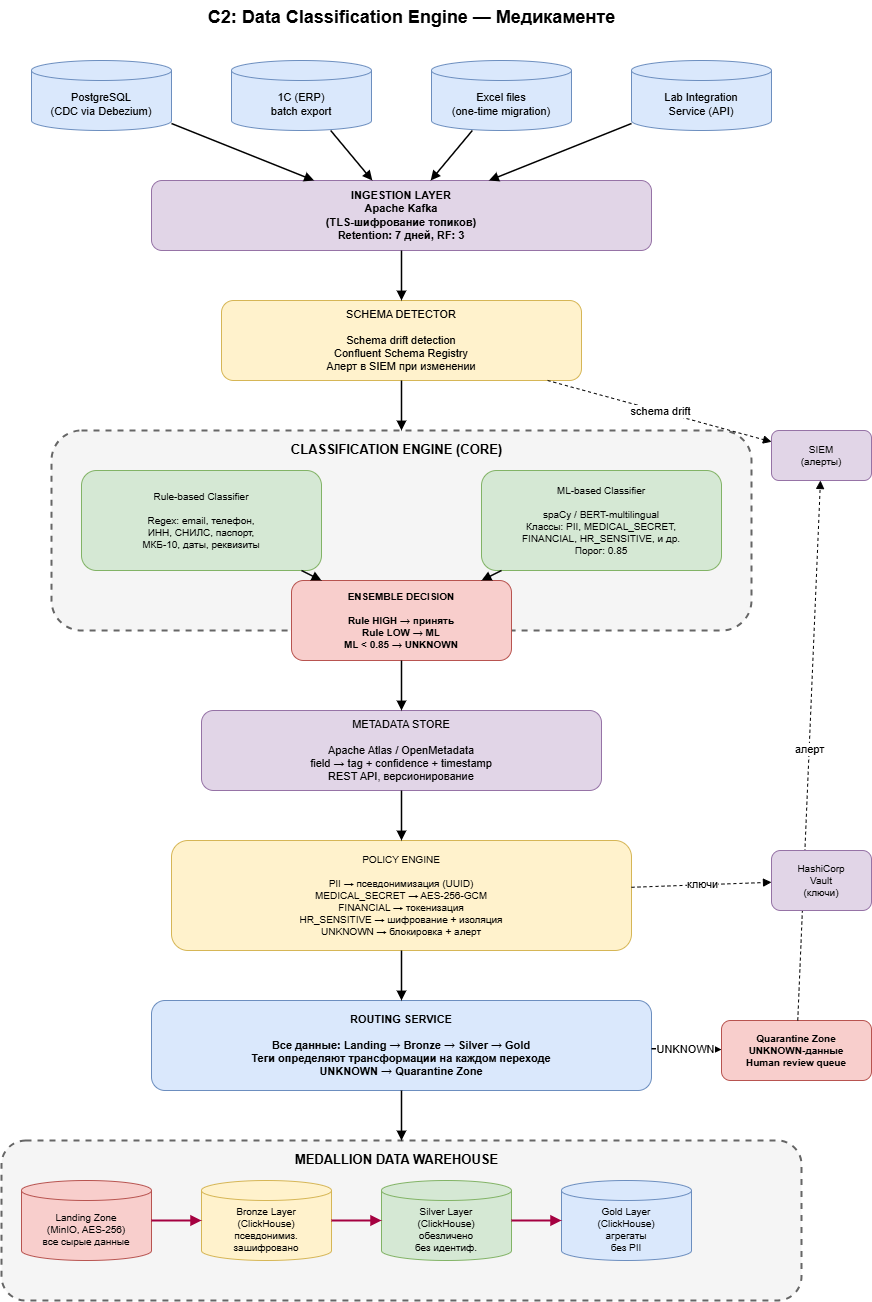

The diagram above was exported from draw.io. Its source (the exported page's mxGraphModel, read from the mxfile embedded in the PNG):
<mxGraphModel dx="2874" dy="1943" grid="1" gridSize="10" guides="1" tooltips="1" connect="1" arrows="1" fold="1" page="1" pageScale="1" pageWidth="1400" pageHeight="900" math="0" shadow="0">
  <root>
    <mxCell id="0" />
    <mxCell id="1" parent="0" />
    <mxCell id="uuoJocI1nCSX7utu8z_S-1" parent="1" style="text;html=1;align=center;fontSize=18;fontStyle=1;" value="C2: Data Classification Engine — Медикаменте" vertex="1">
      <mxGeometry height="40" width="500" x="1030" y="120" as="geometry" />
    </mxCell>
    <mxCell id="uuoJocI1nCSX7utu8z_S-2" parent="1" style="shape=cylinder3;whiteSpace=wrap;html=1;boundedLbl=1;backgroundOutline=1;size=10;fillColor=#dae8fc;strokeColor=#6c8ebf;fontSize=11;" value="PostgreSQL&#10;(CDC via Debezium)" vertex="1">
      <mxGeometry height="70" width="140" x="900" y="180" as="geometry" />
    </mxCell>
    <mxCell id="uuoJocI1nCSX7utu8z_S-3" parent="1" style="shape=cylinder3;whiteSpace=wrap;html=1;boundedLbl=1;backgroundOutline=1;size=10;fillColor=#dae8fc;strokeColor=#6c8ebf;fontSize=11;" value="1С (ERP)&#10;batch export" vertex="1">
      <mxGeometry height="70" width="140" x="1100" y="180" as="geometry" />
    </mxCell>
    <mxCell id="uuoJocI1nCSX7utu8z_S-4" parent="1" style="shape=cylinder3;whiteSpace=wrap;html=1;boundedLbl=1;backgroundOutline=1;size=10;fillColor=#dae8fc;strokeColor=#6c8ebf;fontSize=11;" value="Excel files&#10;(one-time migration)" vertex="1">
      <mxGeometry height="70" width="140" x="1300" y="180" as="geometry" />
    </mxCell>
    <mxCell id="uuoJocI1nCSX7utu8z_S-5" parent="1" style="shape=cylinder3;whiteSpace=wrap;html=1;boundedLbl=1;backgroundOutline=1;size=10;fillColor=#dae8fc;strokeColor=#6c8ebf;fontSize=11;" value="Lab Integration&#10;Service (API)" vertex="1">
      <mxGeometry height="70" width="140" x="1500" y="180" as="geometry" />
    </mxCell>
    <mxCell id="uuoJocI1nCSX7utu8z_S-6" parent="1" style="rounded=1;whiteSpace=wrap;html=1;fillColor=#e1d5e7;strokeColor=#9673a6;fontSize=11;fontStyle=1;verticalAlign=middle;" value="INGESTION LAYER&#10;Apache Kafka&#10;(TLS-шифрование топиков)&#10;Retention: 7 дней, RF: 3" vertex="1">
      <mxGeometry height="70" width="500" x="1020" y="300" as="geometry" />
    </mxCell>
    <mxCell id="uuoJocI1nCSX7utu8z_S-7" edge="1" parent="1" source="uuoJocI1nCSX7utu8z_S-2" style="endArrow=block;html=1;strokeWidth=1.5;" target="uuoJocI1nCSX7utu8z_S-6" value="">
      <mxGeometry relative="1" as="geometry" />
    </mxCell>
    <mxCell id="uuoJocI1nCSX7utu8z_S-8" edge="1" parent="1" source="uuoJocI1nCSX7utu8z_S-3" style="endArrow=block;html=1;strokeWidth=1.5;" target="uuoJocI1nCSX7utu8z_S-6" value="">
      <mxGeometry relative="1" as="geometry" />
    </mxCell>
    <mxCell id="uuoJocI1nCSX7utu8z_S-9" edge="1" parent="1" source="uuoJocI1nCSX7utu8z_S-4" style="endArrow=block;html=1;strokeWidth=1.5;" target="uuoJocI1nCSX7utu8z_S-6" value="">
      <mxGeometry relative="1" as="geometry" />
    </mxCell>
    <mxCell id="uuoJocI1nCSX7utu8z_S-10" edge="1" parent="1" source="uuoJocI1nCSX7utu8z_S-5" style="endArrow=block;html=1;strokeWidth=1.5;" target="uuoJocI1nCSX7utu8z_S-6" value="">
      <mxGeometry relative="1" as="geometry" />
    </mxCell>
    <mxCell id="uuoJocI1nCSX7utu8z_S-11" parent="1" style="rounded=1;whiteSpace=wrap;html=1;fillColor=#fff2cc;strokeColor=#d6b656;fontSize=11;fontStyle=0;verticalAlign=middle;" value="SCHEMA DETECTOR&#10;&#10;Schema drift detection&#10;Confluent Schema Registry&#10;Алерт в SIEM при изменении" vertex="1">
      <mxGeometry height="80" width="360" x="1090" y="420" as="geometry" />
    </mxCell>
    <mxCell id="uuoJocI1nCSX7utu8z_S-12" edge="1" parent="1" source="uuoJocI1nCSX7utu8z_S-6" style="endArrow=block;html=1;strokeWidth=1.5;" target="uuoJocI1nCSX7utu8z_S-11" value="">
      <mxGeometry relative="1" as="geometry" />
    </mxCell>
    <mxCell id="uuoJocI1nCSX7utu8z_S-13" parent="1" style="rounded=1;whiteSpace=wrap;html=1;fillColor=#f5f5f5;strokeColor=#666666;strokeWidth=2;dashed=1;" value="" vertex="1">
      <mxGeometry height="200" width="700" x="920" y="550" as="geometry" />
    </mxCell>
    <mxCell id="uuoJocI1nCSX7utu8z_S-14" parent="1" style="text;html=1;align=center;fontSize=13;fontStyle=1;" value="CLASSIFICATION ENGINE (CORE)" vertex="1">
      <mxGeometry height="25" width="350" x="1090" y="555" as="geometry" />
    </mxCell>
    <mxCell id="uuoJocI1nCSX7utu8z_S-15" parent="1" style="rounded=1;whiteSpace=wrap;html=1;fillColor=#d5e8d4;strokeColor=#82b366;fontSize=10;verticalAlign=middle;" value="Rule-based Classifier&#10;&#10;Regex: email, телефон,&#10;ИНН, СНИЛС, паспорт,&#10;МКБ-10, даты, реквизиты" vertex="1">
      <mxGeometry height="100" width="240" x="950" y="590" as="geometry" />
    </mxCell>
    <mxCell id="uuoJocI1nCSX7utu8z_S-16" parent="1" style="rounded=1;whiteSpace=wrap;html=1;fillColor=#d5e8d4;strokeColor=#82b366;fontSize=10;verticalAlign=middle;" value="ML-based Classifier&#10;&#10;spaCy / BERT-multilingual&#10;Классы: PII, MEDICAL_SECRET,&#10;FINANCIAL, HR_SENSITIVE, и др.&#10;Порог: 0.85" vertex="1">
      <mxGeometry height="100" width="240" x="1350" y="590" as="geometry" />
    </mxCell>
    <mxCell id="uuoJocI1nCSX7utu8z_S-17" parent="1" style="rounded=1;whiteSpace=wrap;html=1;fillColor=#f8cecc;strokeColor=#b85450;fontSize=10;fontStyle=1;verticalAlign=middle;" value="ENSEMBLE DECISION&#10;&#10;Rule HIGH → принять&#10;Rule LOW → ML&#10;ML &lt; 0.85 → UNKNOWN" vertex="1">
      <mxGeometry height="80" width="220" x="1160" y="700" as="geometry" />
    </mxCell>
    <mxCell id="uuoJocI1nCSX7utu8z_S-18" edge="1" parent="1" source="uuoJocI1nCSX7utu8z_S-15" style="endArrow=block;html=1;strokeWidth=1.5;" target="uuoJocI1nCSX7utu8z_S-17" value="">
      <mxGeometry relative="1" as="geometry" />
    </mxCell>
    <mxCell id="uuoJocI1nCSX7utu8z_S-19" edge="1" parent="1" source="uuoJocI1nCSX7utu8z_S-16" style="endArrow=block;html=1;strokeWidth=1.5;" target="uuoJocI1nCSX7utu8z_S-17" value="">
      <mxGeometry relative="1" as="geometry" />
    </mxCell>
    <mxCell id="uuoJocI1nCSX7utu8z_S-20" edge="1" parent="1" source="uuoJocI1nCSX7utu8z_S-11" style="endArrow=block;html=1;strokeWidth=1.5;" target="uuoJocI1nCSX7utu8z_S-13" value="">
      <mxGeometry relative="1" as="geometry" />
    </mxCell>
    <mxCell id="uuoJocI1nCSX7utu8z_S-21" parent="1" style="rounded=1;whiteSpace=wrap;html=1;fillColor=#e1d5e7;strokeColor=#9673a6;fontSize=11;verticalAlign=middle;" value="METADATA STORE&#10;&#10;Apache Atlas / OpenMetadata&#10;field → tag + confidence + timestamp&#10;REST API, версионирование" vertex="1">
      <mxGeometry height="80" width="400" x="1070" y="830" as="geometry" />
    </mxCell>
    <mxCell id="uuoJocI1nCSX7utu8z_S-22" edge="1" parent="1" source="uuoJocI1nCSX7utu8z_S-17" style="endArrow=block;html=1;strokeWidth=1.5;" target="uuoJocI1nCSX7utu8z_S-21" value="">
      <mxGeometry relative="1" as="geometry" />
    </mxCell>
    <mxCell id="uuoJocI1nCSX7utu8z_S-23" parent="1" style="rounded=1;whiteSpace=wrap;html=1;fillColor=#fff2cc;strokeColor=#d6b656;fontSize=10;verticalAlign=middle;" value="POLICY ENGINE&#10;&#10;PII → псевдонимизация (UUID)&#10;MEDICAL_SECRET → AES-256-GCM&#10;FINANCIAL → токенизация&#10;HR_SENSITIVE → шифрование + изоляция&#10;UNKNOWN → блокировка + алерт" vertex="1">
      <mxGeometry height="110" width="460" x="1040" y="960" as="geometry" />
    </mxCell>
    <mxCell id="uuoJocI1nCSX7utu8z_S-24" edge="1" parent="1" source="uuoJocI1nCSX7utu8z_S-21" style="endArrow=block;html=1;strokeWidth=1.5;" target="uuoJocI1nCSX7utu8z_S-23" value="">
      <mxGeometry relative="1" as="geometry" />
    </mxCell>
    <mxCell id="uuoJocI1nCSX7utu8z_S-25" parent="1" style="rounded=1;whiteSpace=wrap;html=1;fillColor=#dae8fc;strokeColor=#6c8ebf;fontSize=11;fontStyle=1;verticalAlign=middle;" value="ROUTING SERVICE&#10;&#10;Все данные: Landing → Bronze → Silver → Gold&#10;Теги определяют трансформации на каждом переходе&#10;UNKNOWN → Quarantine Zone" vertex="1">
      <mxGeometry height="90" width="500" x="1020" y="1120" as="geometry" />
    </mxCell>
    <mxCell id="uuoJocI1nCSX7utu8z_S-26" edge="1" parent="1" source="uuoJocI1nCSX7utu8z_S-23" style="endArrow=block;html=1;strokeWidth=1.5;" target="uuoJocI1nCSX7utu8z_S-25" value="">
      <mxGeometry relative="1" as="geometry" />
    </mxCell>
    <mxCell id="uuoJocI1nCSX7utu8z_S-27" parent="1" style="rounded=1;whiteSpace=wrap;html=1;fillColor=#f5f5f5;strokeColor=#666666;strokeWidth=2;dashed=1;" value="" vertex="1">
      <mxGeometry height="160" width="800" x="870" y="1260" as="geometry" />
    </mxCell>
    <mxCell id="uuoJocI1nCSX7utu8z_S-28" parent="1" style="text;html=1;align=center;fontSize=13;fontStyle=1;" value="MEDALLION DATA WAREHOUSE" vertex="1">
      <mxGeometry height="25" width="350" x="1090" y="1265" as="geometry" />
    </mxCell>
    <mxCell id="uuoJocI1nCSX7utu8z_S-29" parent="1" style="shape=cylinder3;whiteSpace=wrap;html=1;boundedLbl=1;backgroundOutline=1;size=10;fillColor=#f8cecc;strokeColor=#b85450;fontSize=10;" value="Landing Zone&#10;(MinIO, AES-256)&#10;все сырые данные" vertex="1">
      <mxGeometry height="80" width="130" x="890" y="1300" as="geometry" />
    </mxCell>
    <mxCell id="uuoJocI1nCSX7utu8z_S-30" parent="1" style="shape=cylinder3;whiteSpace=wrap;html=1;boundedLbl=1;backgroundOutline=1;size=10;fillColor=#fff2cc;strokeColor=#d6b656;fontSize=10;" value="Bronze Layer&#10;(ClickHouse)&#10;псевдонимиз.&#10;зашифровано" vertex="1">
      <mxGeometry height="80" width="130" x="1070" y="1300" as="geometry" />
    </mxCell>
    <mxCell id="uuoJocI1nCSX7utu8z_S-31" parent="1" style="shape=cylinder3;whiteSpace=wrap;html=1;boundedLbl=1;backgroundOutline=1;size=10;fillColor=#d5e8d4;strokeColor=#82b366;fontSize=10;" value="Silver Layer&#10;(ClickHouse)&#10;обезличено&#10;без идентиф." vertex="1">
      <mxGeometry height="80" width="130" x="1250" y="1300" as="geometry" />
    </mxCell>
    <mxCell id="uuoJocI1nCSX7utu8z_S-32" parent="1" style="shape=cylinder3;whiteSpace=wrap;html=1;boundedLbl=1;backgroundOutline=1;size=10;fillColor=#dae8fc;strokeColor=#6c8ebf;fontSize=10;" value="Gold Layer&#10;(ClickHouse)&#10;агрегаты&#10;без PII" vertex="1">
      <mxGeometry height="80" width="130" x="1430" y="1300" as="geometry" />
    </mxCell>
    <mxCell id="uuoJocI1nCSX7utu8z_S-33" edge="1" parent="1" source="uuoJocI1nCSX7utu8z_S-29" style="endArrow=block;html=1;strokeWidth=2;fillColor=#d80073;strokeColor=#A50040;" target="uuoJocI1nCSX7utu8z_S-30" value="">
      <mxGeometry relative="1" as="geometry" />
    </mxCell>
    <mxCell id="uuoJocI1nCSX7utu8z_S-34" edge="1" parent="1" source="uuoJocI1nCSX7utu8z_S-30" style="endArrow=block;html=1;strokeWidth=2;fillColor=#d80073;strokeColor=#A50040;" target="uuoJocI1nCSX7utu8z_S-31" value="">
      <mxGeometry relative="1" as="geometry" />
    </mxCell>
    <mxCell id="uuoJocI1nCSX7utu8z_S-35" edge="1" parent="1" source="uuoJocI1nCSX7utu8z_S-31" style="endArrow=block;html=1;strokeWidth=2;fillColor=#d80073;strokeColor=#A50040;" target="uuoJocI1nCSX7utu8z_S-32" value="">
      <mxGeometry relative="1" as="geometry" />
    </mxCell>
    <mxCell id="uuoJocI1nCSX7utu8z_S-36" edge="1" parent="1" source="uuoJocI1nCSX7utu8z_S-25" style="endArrow=block;html=1;strokeWidth=1.5;" target="uuoJocI1nCSX7utu8z_S-27" value="">
      <mxGeometry relative="1" as="geometry" />
    </mxCell>
    <mxCell id="uuoJocI1nCSX7utu8z_S-37" parent="1" style="rounded=1;whiteSpace=wrap;html=1;fillColor=#f8cecc;strokeColor=#b85450;fontSize=10;fontStyle=1;" value="Quarantine Zone&#10;UNKNOWN-данные&#10;Human review queue" vertex="1">
      <mxGeometry height="60" width="150" x="1590" y="1140" as="geometry" />
    </mxCell>
    <mxCell id="uuoJocI1nCSX7utu8z_S-38" edge="1" parent="1" source="uuoJocI1nCSX7utu8z_S-25" style="endArrow=block;html=1;strokeWidth=1.5;dashed=1;" target="uuoJocI1nCSX7utu8z_S-37" value="UNKNOWN">
      <mxGeometry relative="1" as="geometry" />
    </mxCell>
    <mxCell id="uuoJocI1nCSX7utu8z_S-39" parent="1" style="rounded=1;whiteSpace=wrap;html=1;fillColor=#e1d5e7;strokeColor=#9673a6;fontSize=10;" value="SIEM&#10;(алерты)" vertex="1">
      <mxGeometry height="50" width="100" x="1640" y="550" as="geometry" />
    </mxCell>
    <mxCell id="uuoJocI1nCSX7utu8z_S-40" edge="1" parent="1" source="uuoJocI1nCSX7utu8z_S-11" style="endArrow=block;html=1;strokeWidth=1;dashed=1;" target="uuoJocI1nCSX7utu8z_S-39" value="schema drift">
      <mxGeometry relative="1" as="geometry" />
    </mxCell>
    <mxCell id="uuoJocI1nCSX7utu8z_S-41" edge="1" parent="1" source="uuoJocI1nCSX7utu8z_S-37" style="endArrow=block;html=1;strokeWidth=1;dashed=1;" target="uuoJocI1nCSX7utu8z_S-39" value="алерт">
      <mxGeometry relative="1" as="geometry" />
    </mxCell>
    <mxCell id="uuoJocI1nCSX7utu8z_S-42" parent="1" style="rounded=1;whiteSpace=wrap;html=1;fillColor=#e1d5e7;strokeColor=#9673a6;fontSize=10;" value="HashiCorp&#10;Vault&#10;(ключи)" vertex="1">
      <mxGeometry height="60" width="100" x="1640" y="970" as="geometry" />
    </mxCell>
    <mxCell id="uuoJocI1nCSX7utu8z_S-43" edge="1" parent="1" source="uuoJocI1nCSX7utu8z_S-23" style="endArrow=block;html=1;strokeWidth=1;dashed=1;endFill=1;" target="uuoJocI1nCSX7utu8z_S-42" value="ключи">
      <mxGeometry relative="1" as="geometry" />
    </mxCell>
  </root>
</mxGraphModel>